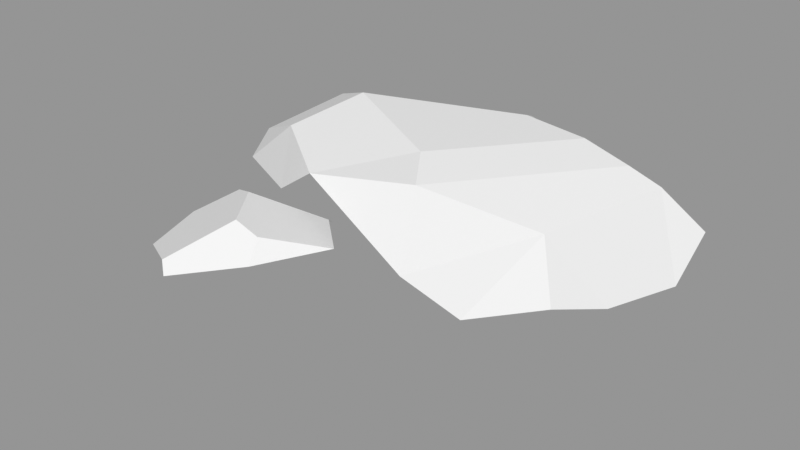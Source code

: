 # Source: Rocks_Round_m_2C_02.blend  (saved by Blender 3.0.42; exported with 4.5.12 LTS)
import bpy
from mathutils import Matrix  # noqa: F401  (used for matrix-valued properties, if any)

bpy.ops.wm.read_factory_settings(use_empty=True)
scene = bpy.context.scene
scene.name = 'Scene'

# ---- images (referenced by path relative to the original .blend; pixels are not part of the script)
import os
ASSET_DIR = os.environ.get("B2B_ASSET_DIR", "")  # directory of the original .blend (textures are referenced by path, not embedded)
HERE = os.path.dirname(os.path.abspath(__file__))  # packed textures are extracted next to this script under _unpacked/

def load_image(name, relpath, width, height, colorspace="sRGB"):
    """Load a texture the original file referenced (path relative to the .blend, or extracted next to this script)."""
    p = next((c for c in (os.path.join(HERE, relpath), os.path.join(ASSET_DIR, relpath)) if relpath and os.path.exists(c)), "")
    if p:
        img = bpy.data.images.load(p, check_existing=True)
        img.name = name
    else:  # same state as the original file: an image datablock whose file is absent (Cycles renders it pink)
        img = bpy.data.images.new(name, width, height)
        img.source = "FILE"
        img.filepath = "//" + (relpath or name)
    img.colorspace_settings.name = colorspace
    return img
img_rocks_texture_atlas_1024x1024_png = load_image('Rocks_Texture_Atlas_1024x1024.png', 'Rocks_Texture_Atlas_1024x1024.png', 1024, 1024, 'sRGB')

# ---- materials (node trees are filled in below, after node groups)
mat_rocks_081 = bpy.data.materials.new('Rocks.081')
mat_rocks_081.use_transparent_shadow = False
mat_rocks_081.diffuse_color = (1.0, 1.0, 1.0, 1.0)
mat_rocks_081.roughness = 0.69
mat_rocks_081.specular_intensity = 0.0
mat_material_071 = bpy.data.materials.new('Material.071')
mat_material_071.use_transparent_shadow = False
mat_material_071.roughness = 0.5

# ---- material node trees
mat_rocks_081.use_nodes = True; mat_rocks_081.node_tree.nodes.clear()
_N = mat_rocks_081.node_tree.nodes; _L = mat_rocks_081.node_tree.links
n0 = _N.new('ShaderNodeBsdfPrincipled'); n0.name = 'Principled BSDF'; n0.location = (10, 300)
n0.distribution = 'GGX'
n0.subsurface_method = 'RANDOM_WALK_SKIN'
n0.inputs[2].default_value = 0.69
n0.inputs[3].default_value = 1.45
n0.inputs[4].default_value = 0.0
n0.inputs[13].default_value = 0.0
n1 = _N.new('ShaderNodeOutputMaterial'); n1.name = 'Material Output'; n1.location = (300, 300)
n2 = _N.new('ShaderNodeNormalMap'); n2.name = 'Normal Map'; n2.location = (-300, -300)
n2.label = 'Normal/Map'
n3 = _N.new('ShaderNodeTexImage'); n3.name = 'Image Texture'; n3.location = (-300, 600)
n3.image = img_rocks_texture_atlas_1024x1024_png
_L.new(n0.outputs[0], n1.inputs[0])
_L.new(n2.outputs[0], n0.inputs[5])
_L.new(n3.outputs[0], n0.inputs[0])
n1.is_active_output = True
mat_material_071.use_nodes = True; mat_material_071.node_tree.nodes.clear()
_N = mat_material_071.node_tree.nodes; _L = mat_material_071.node_tree.links
n0 = _N.new('ShaderNodeBsdfPrincipled'); n0.name = 'Principled BSDF'; n0.location = (10, 300)
n0.distribution = 'GGX'
n0.subsurface_method = 'RANDOM_WALK_SKIN'
n0.inputs[3].default_value = 1.45
n0.inputs[27].default_value = (0.0, 0.0, 0.0, 1.0)
n0.inputs[28].default_value = 1.0
n1 = _N.new('ShaderNodeOutputMaterial'); n1.name = 'Material Output'; n1.location = (300, 300)
n2 = _N.new('ShaderNodeNormalMap'); n2.name = 'Normal Map'; n2.location = (-300, -300)
n2.label = 'Normal/Map'
n2.inputs[0].default_value = 0.0
_L.new(n0.outputs[0], n1.inputs[0])
_L.new(n2.outputs[0], n0.inputs[5])
n1.is_active_output = True

# ---- meshes
me_rocks_round_m_2c_02_003 = bpy.data.meshes.new('Rocks_Round_m_2C_02.003')
me_rocks_round_m_2c_02_003.from_pydata([(0.7125, 0.1043, 0.2102), (0.476, 0.4546, -0.3334), (0.6823, 0.4266, -0.2811), (0.8143, 0.3928, -0.2654), (0.9299, 0.209, -0.4023), (0.4101, -0.1755, -0.4897), (0.4904, 0.1358, -0.5954), (0.6431, 0.1916, -0.5632), (0.8034, 0.04482, 0.002677), (0.7847, -0.101, -0.2762), (0.909, 0.04938, -0.2656), (-0.2171, 0.06847, -0.5872), (0.3282, 0.1629, -0.6182), (0.297, 0.2966, -0.6051), (-0.8906, 0.2045, -0.1159), (-0.5853, 0.04181, -0.3891), (-0.1499, 0.2329, -0.578), (0.2069, 0.4619, -0.3713), (-0.3972, 0.4682, -0.1529), (0.1224, 0.3874, -0.5352), (-0.3736, 0.3576, -0.419), (-0.6086, 0.3807, -0.2671), (0.6554, 0.3456, 0.1856), (-0.8669, 0.1241, 0.007689), (0.3001, 0.186, 0.4638), (-0.5076, 0.1566, 0.1969), (0.1073, 0.4534, 0.1223), (0.214, 0.4163, 0.28), (-0.591, 0.346, 0.04968), (-0.3026, 0.2967, 0.247), (0.7175, -0.1011, -0.08416), (0.7475, 0.01956, 0.02124), (0.5753, -0.176, 0.02429), (0.3303, 0.04414, 0.4402), (0.3194, -0.176, 0.1742), (0.4724, 0.04351, 0.366), (-0.349, -0.133, 0.1251), (-0.3754, -0.139, -0.4259), (0.09308, -0.1754, -0.5068), (-0.8084, 0.05509, 0.008848), (-0.6602, -0.1007, -0.1673), (-0.5506, 0.01263, 0.1172), (-0.5229, -0.101, 0.03592), (-0.684, -0.13, 0.404), (-0.657, -0.1301, 0.6982), (-0.3857, -0.09965, 0.8717), (-0.03012, -0.1177, 0.3488), (-0.5896, -0.09963, 0.2514), (-0.1918, -0.1002, 0.2013), (-0.5021, 0.1242, 0.261), (-0.2183, 0.1175, 0.2237), (-0.3923, 0.1098, 0.8651), (0.01833, -0.09963, 0.6973), (0.07713, -0.1301, 0.4953), (-0.1161, 0.1872, 0.7309), (-0.1753, 0.1673, 0.2887), (-0.1464, 0.2569, 0.658), (-0.01425, 0.1657, 0.4347), (-0.6475, 0.1348, 0.5112), (-0.646, 0.07974, 0.7076), (-0.4989, 0.2335, 0.4125), (-0.4339, 0.145, 0.8327), (-0.2561, 0.2817, 0.649), (-0.4049, 0.2669, 0.4521), (-0.2902, -0.15, 0.6109), (-0.3769, -0.1407, 0.4021)], [], [(33, 36, 34), (31, 32, 30), (21, 14, 28, 18), (20, 21, 18), (39, 42, 41), (5, 6, 7), (30, 9, 10), (10, 9, 4), (4, 2, 3), (4, 3, 10), (11, 12, 38), (38, 37, 11), (13, 19, 17), (29, 28, 25), (11, 15, 20, 16), (30, 8, 31), (24, 33, 35), (34, 32, 35, 33), (11, 37, 15), (25, 41, 36), (3, 2, 27, 22), (25, 36, 29), (31, 35, 32), (7, 4, 9, 5), (31, 8, 0, 35), (39, 40, 42), (28, 23, 25), (19, 13, 16), (1, 26, 27, 2), (13, 7, 6, 12), (19, 16, 20), (39, 41, 25, 23), (23, 28, 14), (29, 26, 18, 28), (10, 3, 22, 8), (16, 13, 12, 11), (0, 8, 22), (19, 20, 18, 17), (27, 26, 29), (14, 15, 40), (37, 40, 15), (23, 14, 40, 39), (35, 0, 22), (21, 20, 15, 14), (27, 29, 24, 22), (30, 10, 8), (38, 12, 6, 5), (36, 33, 24, 29), (36, 41, 42), (4, 7, 1, 2), (7, 13, 17, 1), (18, 26, 1, 17), (24, 35, 22), (58, 59, 63), (61, 59, 44, 45), (48, 55, 57, 46), (57, 56, 54), (59, 61, 62, 63), (53, 46, 57), (60, 63, 49), (55, 62, 56, 57), (50, 49, 63, 55), (60, 58, 63), (50, 55, 48), (48, 47, 49, 50), (63, 62, 55), (44, 59, 58, 43), (52, 53, 57, 54), (56, 62, 54), (45, 52, 54, 51), (51, 61, 45), (62, 61, 51, 54), (47, 43, 49), (43, 58, 60, 49), (52, 64, 53), (64, 65, 46, 53), (47, 48, 46, 65), (37, 36, 42, 40), (36, 37, 38, 34), (34, 38, 5, 32), (5, 9, 30, 32), (44, 43, 65, 64), (45, 44, 64), (43, 47, 65), (52, 45, 64)])
me_rocks_round_m_2c_02_003.polygons.foreach_set('use_smooth', [True] * 85)
me_rocks_round_m_2c_02_003.polygons.foreach_set('material_index', [0, 0, 1, 1, 0, 0, 0, 0, 1, 1, 0, 0, 1, 1, 0, 0, 0, 0, 0, 0, 1, 0, 0, 0, 0, 0, 1, 1, 1, 0, 1, 0, 1, 1, 1, 0, 1, 1, 1, 0, 0, 0, 1, 0, 1, 0, 0, 0, 0, 1, 1, 1, 1, 1, 0, 0, 1, 1, 0, 1, 1, 1, 1, 0, 0, 1, 0, 0, 1, 0, 0, 1, 0, 0, 0, 0, 0, 0, 0, 0, 0, 0, 0, 0, 0])
_k = set([(0, 8), (0, 22), (0, 35), (1, 2), (1, 7), (1, 17), (1, 26), (2, 3), (2, 4), (2, 27), (3, 4), (3, 10), (3, 22), (4, 7), (4, 9), (4, 10), (5, 6), (5, 7), (5, 9), (5, 32), (5, 38), (6, 7), (6, 12), (7, 13), (8, 10), (8, 22), (8, 30), (8, 31), (9, 10), (9, 30), (10, 30), (11, 12), (11, 15), (11, 16), (11, 37), (11, 38), (12, 13), (12, 38), (13, 16), (13, 17), (13, 19), (14, 15), (14, 21), (14, 23), (14, 28), (14, 40), (15, 20), (15, 37), (15, 40), (16, 19), (16, 20), (17, 18), (17, 19), (18, 20), (18, 21), (18, 26), (18, 28), (19, 20), (20, 21), (22, 24), (22, 27), (22, 35), (23, 25), (23, 28), (23, 39), (24, 29), (24, 33), (24, 35), (25, 28), (25, 29), (25, 36), (25, 41), (26, 27), (26, 29), (27, 29), (28, 29), (29, 36), (30, 31), (30, 32), (31, 32), (31, 35), (32, 34), (32, 35), (33, 34), (33, 35), (33, 36), (34, 36), (34, 38), (36, 37), (36, 41), (36, 42), (37, 38), (37, 40), (39, 40), (39, 41), (39, 42), (40, 42), (41, 42), (43, 44), (43, 47), (43, 49), (43, 58), (43, 65), (44, 45), (44, 59), (44, 64), (45, 51), (45, 52), (45, 61), (45, 64), (46, 48), (46, 53), (46, 57), (46, 65), (47, 48), (47, 49), (47, 65), (48, 50), (48, 55), (49, 50), (49, 60), (49, 63), (50, 55), (51, 54), (51, 61), (52, 53), (52, 54), (52, 64), (53, 57), (53, 64), (54, 56), (54, 57), (55, 57), (55, 63), (56, 57), (56, 62), (58, 59), (58, 60), (59, 61), (60, 63), (61, 62), (62, 63), (64, 65)])
me_rocks_round_m_2c_02_003.attributes.new('sharp_edge', 'BOOLEAN', 'EDGE').data.foreach_set('value', [ (min(e.vertices), max(e.vertices)) in _k for e in me_rocks_round_m_2c_02_003.edges])
_uv = me_rocks_round_m_2c_02_003.uv_layers.new(name='UVMap')
_uv.uv.foreach_set('vector', [12.92, 15.08, 12.78, 14.76, 13.01, 14.95, 13.22, 15.04, 13.14, 14.96, 13.22, 14.96, 14.64, 2.571, 14.81, 2.405, 14.83, 2.636, 14.67, 2.728, 14.5, 2.685, 14.64, 2.571, 14.67, 2.728, 12.65, 14.57, 12.75, 14.68, 12.69, 14.7, 13.2, 14.75, 13.33, 14.67, 13.41, 14.71, 13.22, 14.96, 13.29, 14.9, 13.37, 14.95, 13.37, 14.95, 13.29, 14.9, 13.48, 14.9, 14.34, 3.488, 14.46, 3.317, 14.46, 3.395, 14.34, 3.488, 14.46, 3.395, 14.43, 3.607, 13.03, 14.5, 13.28, 14.6, 13.09, 14.67, 13.09, 14.67, 12.92, 14.58, 13.03, 14.5, 14.28, 3.061, 14.37, 2.971, 14.46, 3.043, 14.93, 2.837, 14.83, 2.636, 14.98, 2.679, 13.03, 14.5, 12.85, 14.49, 12.96, 14.32, 13.09, 14.43, 13.22, 14.96, 13.25, 15.05, 13.22, 15.04, 12.87, 15.13, 12.92, 15.08, 13.0, 15.11, 13.01, 14.95, 13.14, 14.96, 13.0, 15.11, 12.92, 15.08, 13.03, 14.5, 12.92, 14.58, 12.85, 14.49, 12.61, 14.76, 12.69, 14.7, 12.78, 14.76, 14.46, 3.395, 14.46, 3.317, 14.82, 3.138, 14.71, 3.367, 12.61, 14.76, 12.78, 14.76, 12.6, 14.91, 13.22, 15.04, 13.0, 15.11, 13.14, 14.96, 13.41, 14.71, 13.48, 14.9, 13.29, 14.9, 13.2, 14.75, 13.22, 15.04, 13.25, 15.05, 13.16, 15.13, 13.0, 15.11, 12.65, 14.57, 12.77, 14.58, 12.75, 14.68, 14.83, 2.636, 14.91, 2.427, 14.98, 2.679, 14.37, 2.971, 14.28, 3.061, 14.33, 2.786, 14.45, 3.196, 14.75, 3.054, 14.82, 3.138, 14.46, 3.317, 13.31, 14.53, 13.41, 14.71, 13.33, 14.67, 13.28, 14.6, 14.37, 2.971, 14.33, 2.786, 14.5, 2.685, 12.65, 14.57, 12.69, 14.7, 12.61, 14.76, 12.61, 14.54, 14.91, 2.427, 14.83, 2.636, 14.81, 2.405, 14.93, 2.837, 14.75, 3.054, 14.67, 2.728, 14.83, 2.636, 14.43, 3.607, 14.46, 3.395, 14.71, 3.367, 14.64, 3.598, 13.09, 14.43, 13.31, 14.53, 13.28, 14.6, 13.03, 14.5, 14.77, 3.506, 14.64, 3.598, 14.71, 3.367, 14.37, 2.971, 14.5, 2.685, 14.67, 2.728, 14.46, 3.043, 14.82, 3.138, 14.75, 3.054, 14.93, 2.837, 12.62, 14.45, 12.85, 14.49, 12.77, 14.58, 12.92, 14.58, 12.77, 14.58, 12.85, 14.49, 12.61, 14.54, 12.62, 14.45, 12.77, 14.58, 12.65, 14.57, 14.95, 3.415, 14.77, 3.506, 14.71, 3.367, 12.79, 14.31, 12.96, 14.32, 12.85, 14.49, 12.62, 14.45, 14.82, 3.138, 14.93, 2.837, 14.98, 3.25, 14.71, 3.367, 13.22, 14.96, 13.37, 14.95, 13.25, 15.05, 13.09, 14.67, 13.28, 14.6, 13.33, 14.67, 13.2, 14.75, 12.78, 14.76, 12.92, 15.08, 12.87, 15.13, 12.6, 14.91, 12.78, 14.76, 12.69, 14.7, 12.75, 14.68, 14.34, 3.488, 14.24, 3.297, 14.45, 3.196, 14.46, 3.317, 14.24, 3.297, 14.28, 3.061, 14.46, 3.043, 14.45, 3.196, 14.67, 2.728, 14.75, 3.054, 14.45, 3.196, 14.46, 3.043, 14.98, 3.25, 14.95, 3.415, 14.71, 3.367, 15.51, 2.859, 15.43, 3.027, 15.33, 2.695, 15.1, 15.24, 14.93, 15.2, 14.93, 15.07, 15.14, 15.07, 14.89, 14.64, 14.94, 14.44, 15.1, 14.44, 15.05, 14.64, 15.03, 2.508, 15.06, 2.735, 14.98, 2.788, 15.43, 3.027, 15.2, 3.016, 15.15, 2.771, 15.33, 2.695, 15.18, 14.66, 15.05, 14.64, 15.1, 14.44, 15.42, 2.704, 15.33, 2.695, 15.51, 2.561, 15.22, 2.454, 15.15, 2.771, 15.06, 2.735, 15.03, 2.508, 15.29, 2.405, 15.51, 2.561, 15.33, 2.695, 15.22, 2.454, 15.42, 2.704, 15.51, 2.859, 15.33, 2.695, 14.74, 14.59, 14.72, 14.53, 14.89, 14.64, 14.89, 14.64, 14.77, 14.86, 14.64, 14.78, 14.74, 14.59, 15.33, 2.695, 15.15, 2.771, 15.22, 2.454, 14.93, 15.07, 14.93, 15.2, 14.77, 15.2, 14.77, 14.98, 15.22, 14.79, 15.18, 14.66, 15.42, 14.64, 15.41, 14.89, 15.06, 2.735, 15.15, 2.771, 14.98, 2.788, 15.14, 15.07, 15.22, 14.79, 15.41, 14.89, 15.29, 15.11, 15.14, 15.22, 15.1, 15.24, 15.14, 15.07, 15.15, 2.771, 15.2, 3.016, 15.14, 3.038, 14.98, 2.788, 14.77, 14.86, 14.77, 14.98, 14.64, 14.78, 14.77, 14.98, 14.57, 14.97, 14.52, 14.83, 14.64, 14.78, 15.22, 14.79, 15.05, 14.89, 15.18, 14.66, 15.05, 14.89, 14.92, 14.83, 15.05, 14.64, 15.18, 14.66, 14.77, 14.86, 14.89, 14.64, 15.05, 14.64, 14.92, 14.83, 12.92, 14.58, 12.78, 14.76, 12.75, 14.68, 12.77, 14.58, 12.78, 14.76, 12.92, 14.58, 13.09, 14.67, 13.01, 14.95, 13.01, 14.95, 13.09, 14.67, 13.2, 14.75, 13.14, 14.96, 13.2, 14.75, 13.29, 14.9, 13.22, 14.96, 13.14, 14.96, 14.93, 15.07, 14.77, 14.98, 14.92, 14.83, 15.05, 14.89, 15.14, 15.07, 14.93, 15.07, 15.05, 14.89, 14.77, 14.98, 14.77, 14.86, 14.92, 14.83, 15.22, 14.79, 15.14, 15.07, 15.05, 14.89])
me_rocks_round_m_2c_02_003.materials.append(mat_rocks_081)
me_rocks_round_m_2c_02_003.materials.append(mat_material_071)
me_rocks_round_m_2c_02_003.use_remesh_fix_poles = True
me_rocks_round_m_2c_02_003.use_remesh_preserve_attributes = False
me_rocks_round_m_2c_02_003.update()
me_rocks_round_m_2c_02_003.normals_split_custom_set([tuple(v) for v in zip(*[iter([-0.09607, -0.7648, 0.6371, -0.09607, -0.7648, 0.6371, -0.09607, -0.7648, 0.6371, 0.665, -0.578, 0.4729, 0.665, -0.578, 0.4729, 0.665, -0.578, 0.4729, -0.4607, 0.8791, 0.1221, -0.4607, 0.8791, 0.1221, -0.4607, 0.8791, 0.1221, -0.4607, 0.8791, 0.1221, -0.1635, 0.9058, -0.3909, -0.1635, 0.9058, -0.3909, -0.1635, 0.9058, -0.3909, -0.3925, -0.5964, 0.7002, -0.3925, -0.5964, 0.7002, -0.3925, -0.5964, 0.7002, 0.3213, -0.3777, -0.8684, 0.3213, -0.3777, -0.8684, 0.3213, -0.3777, -0.8684, 0.7357, -0.6267, 0.2567, 0.7357, -0.6267, 0.2567, 0.7357, -0.6267, 0.2567, 0.6797, -0.5262, -0.511, 0.6797, -0.5262, -0.511, 0.6797, -0.5262, -0.511, 0.2558, 0.6759, -0.6912, 0.2558, 0.6759, -0.6912, 0.2558, 0.6759, -0.6912, 0.8766, 0.2416, 0.4162, 0.8766, 0.2416, 0.4162, 0.8766, 0.2416, 0.4162, 0.0001553, -0.3129, -0.9498, 0.0001553, -0.3129, -0.9498, 0.0001553, -0.3129, -0.9498, -0.1847, -0.5115, -0.8392, -0.1847, -0.5115, -0.8392, -0.1847, -0.5115, -0.8392, 0.234, 0.8341, -0.4995, 0.234, 0.8341, -0.4995, 0.234, 0.8341, -0.4995, -0.4683, 0.4044, 0.7856, -0.4683, 0.4044, 0.7856, -0.4683, 0.4044, 0.7856, -0.4725, 0.2378, -0.8486, -0.4725, 0.2378, -0.8486, -0.4725, 0.2378, -0.8486, -0.4725, 0.2378, -0.8486, 0.4866, -0.6401, 0.5946, 0.4866, -0.6401, 0.5946, 0.4866, -0.6401, 0.5946, 0.4621, -0.04885, 0.8855, 0.4621, -0.04885, 0.8855, 0.4621, -0.04885, 0.8855, 0.3288, -0.7408, 0.5858, 0.3288, -0.7408, 0.5858, 0.3288, -0.7408, 0.5858, 0.3288, -0.7408, 0.5858, -0.4292, -0.327, -0.8419, -0.4292, -0.327, -0.8419, -0.4292, -0.327, -0.8419, -0.3131, -0.3865, 0.8675, -0.3131, -0.3865, 0.8675, -0.3131, -0.3865, 0.8675, 0.2001, 0.9633, 0.1787, 0.2001, 0.9633, 0.1787, 0.2001, 0.9633, 0.1787, 0.2001, 0.9633, 0.1787, -0.05239, -0.2673, 0.9622, -0.05239, -0.2673, 0.9622, -0.05239, -0.2673, 0.9622, 0.634, -0.5496, 0.544, 0.634, -0.5496, 0.544, 0.634, -0.5496, 0.544, 0.4811, -0.4841, -0.7309, 0.4811, -0.4841, -0.7309, 0.4811, -0.4841, -0.7309, 0.4811, -0.4841, -0.7309, 0.477, -0.7655, 0.4318, 0.477, -0.7655, 0.4318, 0.477, -0.7655, 0.4318, 0.477, -0.7655, 0.4318, -0.4776, -0.8177, 0.3214, -0.4776, -0.8177, 0.3214, -0.4776, -0.8177, 0.3214, -0.4531, 0.4141, 0.7894, -0.4531, 0.4141, 0.7894, -0.4531, 0.4141, 0.7894, -0.1181, 0.4529, -0.8837, -0.1181, 0.4529, -0.8837, -0.1181, 0.4529, -0.8837, 0.1271, 0.9851, 0.1157, 0.1271, 0.9851, 0.1157, 0.1271, 0.9851, 0.1157, 0.1271, 0.9851, 0.1157, 0.1588, 0.1321, -0.9784, 0.1588, 0.1321, -0.9784, 0.1588, 0.1321, -0.9784, 0.1588, 0.1321, -0.9784, -0.2169, 0.5964, -0.7728, -0.2169, 0.5964, -0.7728, -0.2169, 0.5964, -0.7728, -0.4127, -0.3412, 0.8445, -0.4127, -0.3412, 0.8445, -0.4127, -0.3412, 0.8445, -0.4127, -0.3412, 0.8445, -0.5823, 0.626, 0.5187, -0.5823, 0.626, 0.5187, -0.5823, 0.626, 0.5187, -0.1805, 0.8878, 0.4234, -0.1805, 0.8878, 0.4234, -0.1805, 0.8878, 0.4234, -0.1805, 0.8878, 0.4234, 0.905, 0.2415, 0.3502, 0.905, 0.2415, 0.3502, 0.905, 0.2415, 0.3502, 0.905, 0.2415, 0.3502, -0.07144, 0.08303, -0.994, -0.07144, 0.08303, -0.994, -0.07144, 0.08303, -0.994, -0.07144, 0.08303, -0.994, 0.9114, 0.2493, 0.3275, 0.9114, 0.2493, 0.3275, 0.9114, 0.2493, 0.3275, -0.1339, 0.917, -0.3757, -0.1339, 0.917, -0.3757, -0.1339, 0.917, -0.3757, -0.1339, 0.917, -0.3757, -0.2319, 0.9002, 0.3685, -0.2319, 0.9002, 0.3685, -0.2319, 0.9002, 0.3685, -0.7164, -0.4514, -0.532, -0.7164, -0.4514, -0.532, -0.7164, -0.4514, -0.532, -0.5922, -0.572, -0.5675, -0.5922, -0.572, -0.5675, -0.5922, -0.572, -0.5675, -0.7902, -0.5857, -0.1806, -0.7902, -0.5857, -0.1806, -0.7902, -0.5857, -0.1806, -0.7902, -0.5857, -0.1806, 0.4961, 0.2036, 0.844, 0.4961, 0.2036, 0.844, 0.4961, 0.2036, 0.844, -0.5437, 0.251, -0.8008, -0.5437, 0.251, -0.8008, -0.5437, 0.251, -0.8008, -0.5437, 0.251, -0.8008, 0.01785, 0.6278, 0.7781, 0.01785, 0.6278, 0.7781, 0.01785, 0.6278, 0.7781, 0.01785, 0.6278, 0.7781, 0.7438, -0.6057, 0.2826, 0.7438, -0.6057, 0.2826, 0.7438, -0.6057, 0.2826, 0.05868, -0.3419, -0.9379, 0.05868, -0.3419, -0.9379, 0.05868, -0.3419, -0.9379, 0.05868, -0.3419, -0.9379, -0.3641, -0.2201, 0.905, -0.3641, -0.2201, 0.905, -0.3641, -0.2201, 0.905, -0.3641, -0.2201, 0.905, -0.4517, -0.5892, 0.67, -0.4517, -0.5892, 0.67, -0.4517, -0.5892, 0.67, 0.2902, 0.715, -0.636, 0.2902, 0.715, -0.636, 0.2902, 0.715, -0.636, 0.2902, 0.715, -0.636, 0.2184, 0.7743, -0.5939, 0.2184, 0.7743, -0.5939, 0.2184, 0.7743, -0.5939, 0.2184, 0.7743, -0.5939, 0.02001, 0.9996, 0.02132, 0.02001, 0.9996, 0.02132, 0.02001, 0.9996, 0.02132, 0.02001, 0.9996, 0.02132, 0.572, 0.1366, 0.8088, 0.572, 0.1366, 0.8088, 0.572, 0.1366, 0.8088, -0.4158, 0.8749, 0.2484, -0.4158, 0.8749, 0.2484, -0.4158, 0.8749, 0.2484, -0.5272, 0.0119, 0.8496, -0.5272, 0.0119, 0.8496, -0.5272, 0.0119, 0.8496, -0.5272, 0.0119, 0.8496, 0.6669, 0.1877, -0.7211, 0.6669, 0.1877, -0.7211, 0.6669, 0.1877, -0.7211, 0.6669, 0.1877, -0.7211, 0.7836, 0.578, 0.2278, 0.7836, 0.578, 0.2278, 0.7836, 0.578, 0.2278, -0.4158, 0.8749, 0.2484, -0.4158, 0.8749, 0.2484, -0.4158, 0.8749, 0.2484, -0.4158, 0.8749, 0.2484, 0.8052, 0.1303, -0.5786, 0.8052, 0.1303, -0.5786, 0.8052, 0.1303, -0.5786, -0.0428, 0.8108, -0.5838, -0.0428, 0.8108, -0.5838, -0.0428, 0.8108, -0.5838, 0.2328, 0.9408, -0.2464, 0.2328, 0.9408, -0.2464, 0.2328, 0.9408, -0.2464, 0.2328, 0.9408, -0.2464, -0.05823, 0.813, -0.5794, -0.05823, 0.813, -0.5794, -0.05823, 0.813, -0.5794, -0.05823, 0.813, -0.5794, -0.4158, 0.8749, 0.2484, -0.4158, 0.8749, 0.2484, -0.4158, 0.8749, 0.2484, 0.7639, 0.1575, -0.6259, 0.7639, 0.1575, -0.6259, 0.7639, 0.1575, -0.6259, -0.1259, 0.08885, -0.9881, -0.1259, 0.08885, -0.9881, -0.1259, 0.08885, -0.9881, -0.1259, 0.08885, -0.9881, 0.2328, 0.9408, -0.2464, 0.2328, 0.9408, -0.2464, 0.2328, 0.9408, -0.2464, -0.9943, 0.08276, 0.06725, -0.9943, 0.08276, 0.06725, -0.9943, 0.08276, 0.06725, -0.9943, 0.08276, 0.06725, 0.8983, 0.3599, 0.2523, 0.8983, 0.3599, 0.2523, 0.8983, 0.3599, 0.2523, 0.8983, 0.3599, 0.2523, 0.1138, 0.7413, 0.6615, 0.1138, 0.7413, 0.6615, 0.1138, 0.7413, 0.6615, 0.4061, 0.0658, 0.9114, 0.4061, 0.0658, 0.9114, 0.4061, 0.0658, 0.9114, 0.4061, 0.0658, 0.9114, -0.6111, 0.005736, 0.7916, -0.6111, 0.005736, 0.7916, -0.6111, 0.005736, 0.7916, 0.1138, 0.7413, 0.6615, 0.1138, 0.7413, 0.6615, 0.1138, 0.7413, 0.6615, 0.1138, 0.7413, 0.6615, -0.8278, 0.3426, -0.4442, -0.8278, 0.3426, -0.4442, -0.8278, 0.3426, -0.4442, -0.7813, 0.409, -0.4715, -0.7813, 0.409, -0.4715, -0.7813, 0.409, -0.4715, -0.7813, 0.409, -0.4715, 0.1093, -0.9777, 0.1794, 0.1093, -0.9777, 0.1794, 0.1093, -0.9777, 0.1794, 0.04013, -0.9958, -0.08263, 0.04013, -0.9958, -0.08263, 0.04013, -0.9958, -0.08263, 0.04013, -0.9958, -0.08263, 0.002288, -0.9807, -0.1956, 0.002288, -0.9807, -0.1956, 0.002288, -0.9807, -0.1956, 0.002288, -0.9807, -0.1956, -0.1378, -0.9898, 0.03741, -0.1378, -0.9898, 0.03741, -0.1378, -0.9898, 0.03741, -0.1378, -0.9898, 0.03741, -0.06915, -0.9974, 0.01851, -0.06915, -0.9974, 0.01851, -0.06915, -0.9974, 0.01851, -0.06915, -0.9974, 0.01851, -0.0003902, -1.0, -0.0009105, -0.0003902, -1.0, -0.0009105, -0.0003902, -1.0, -0.0009105, -0.0003902, -1.0, -0.0009105, 0.2852, -0.9576, -0.04058, 0.2852, -0.9576, -0.04058, 0.2852, -0.9576, -0.04058, 0.2852, -0.9576, -0.04058, -0.04635, -0.9989, -0.008149, -0.04635, -0.9989, -0.008149, -0.04635, -0.9989, -0.008149, -0.04635, -0.9989, -0.008149, -0.008853, -0.9825, 0.1863, -0.008853, -0.9825, 0.1863, -0.008853, -0.9825, 0.1863, -0.03523, -0.9757, -0.2161, -0.03523, -0.9757, -0.2161, -0.03523, -0.9757, -0.2161, 0.09604, -0.9702, 0.2223, 0.09604, -0.9702, 0.2223, 0.09604, -0.9702, 0.2223])] * 3)])

# ---- objects
ob_rocks_round_m_2c_02 = bpy.data.objects.new('Rocks_Round_m_2C_02', me_rocks_round_m_2c_02_003)

# ---- transforms, parenting, visibility, modifiers, constraints
ob_rocks_round_m_2c_02.location = (0.0, 0.0, 0.0)
ob_rocks_round_m_2c_02.rotation_euler = (1.571, -0.0, 0.0)
ob_rocks_round_m_2c_02.color = (0.8, 0.8, 0.8, 1.0)

# ---- collection membership
scene.collection.objects.link(ob_rocks_round_m_2c_02)

# ---- scene / render settings (as saved in the file)
scene.frame_start = 1; scene.frame_end = 250; scene.frame_set(1)
scene.render.engine = 'BLENDER_EEVEE_NEXT'
scene.cycles.sampling_pattern = 'TABULATED_SOBOL'
scene.cycles.use_light_tree = False
scene.view_settings.view_transform = 'Standard'
bpy.context.view_layer.update()

# ---- added for rendering (the .blend has no active camera and no usable light): camera, sun + grey world if the file has none
cam_auto = bpy.data.cameras.new('AutoCamera')
cam_auto.lens = 50.0
cam_auto.sensor_width = 36.0
cam_auto.clip_end = 1000.0
ob_auto_camera = bpy.data.objects.new('AutoCamera', cam_auto)
scene.collection.objects.link(ob_auto_camera)
ob_auto_camera.location = (2.27636, -2.83483, 1.95146)
ob_auto_camera.rotation_euler = (1.09748, -7.21219e-08, 0.694738)
scene.camera = ob_auto_camera
light_auto_sun = bpy.data.lights.new('AutoSun', 'SUN')
light_auto_sun.energy = 3.0
light_auto_sun.angle = 0.0523599
ob_auto_sun = bpy.data.objects.new('AutoSun', light_auto_sun)
scene.collection.objects.link(ob_auto_sun)
ob_auto_sun.rotation_euler = (0.872665, 0.174533, 0.523599)
if scene.world is None:
    world_auto = bpy.data.worlds.new('AutoWorld')
    world_auto.color = (0.3, 0.3, 0.3)
    scene.world = world_auto
bpy.context.view_layer.update()
